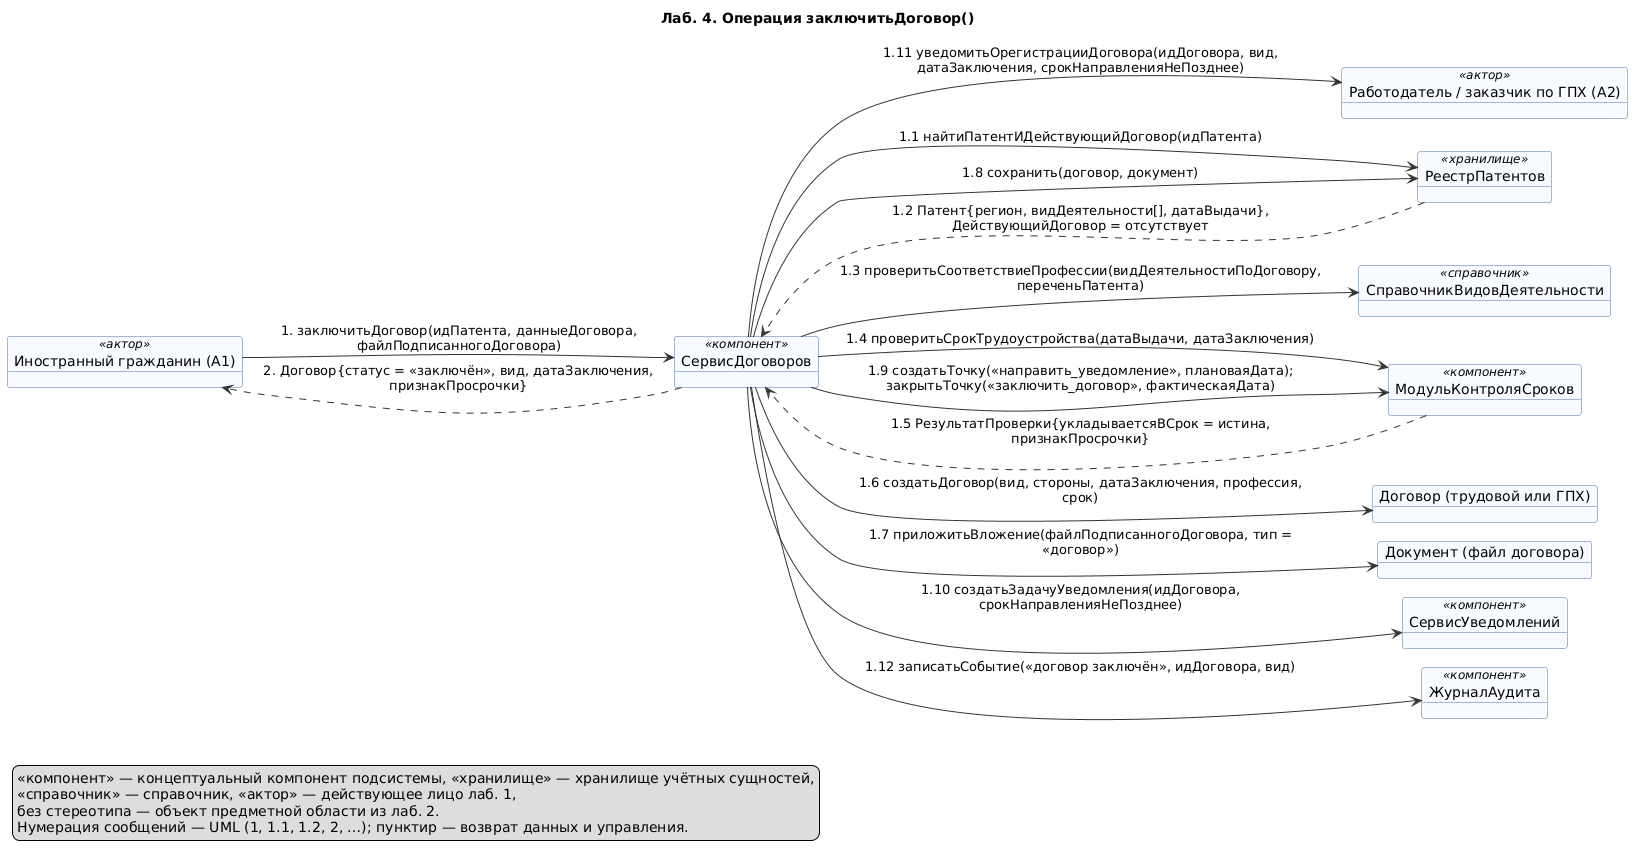

The diagram above was rendered by PlantUML. Its source (embedded in the PNG):
@startuml 04-zaklyuchit-dogovor
' Лаб. 4: диаграмма коммуникаций (взаимодействие объектов)
' Системная операция: заключитьДоговор() — прецедент П02
' Проверка: plantuml -checkonly 04-zaklyuchit-dogovor.puml ; рендер: plantuml -tpng 04-zaklyuchit-dogovor.puml
' Репозиторий: https://github.com/mflkee/fms-course

title Лаб. 4. Операция заключитьДоговор()
left to right direction
skinparam shadowing false
skinparam defaultFontName "DejaVu Sans"
skinparam object {
  BackgroundColor #F7FBFF
  BorderColor #4A6FA5
  ArrowColor #333333
}
skinparam note {
  BackgroundColor #FFFDF0
  BorderColor #C9B458
}
skinparam nodesep 20
skinparam ranksep 40

object "Иностранный гражданин (A1)" as CIT <<актор>>
object "Работодатель / заказчик по ГПХ (A2)" as EMP <<актор>>
object "СервисДоговоров" as SD <<компонент>>
object "РеестрПатентов" as REP <<хранилище>>
object "СправочникВидовДеятельности" as SV <<справочник>>
object "МодульКонтроляСроков" as MKS <<компонент>>
object "Договор (трудовой или ГПХ)" as DOG
object "Документ (файл договора)" as DOC
object "СервисУведомлений" as SU <<компонент>>
object "ЖурналАудита" as AUD <<компонент>>

CIT --> SD : 1. заключитьДоговор(идПатента, данныеДоговора,\nфайлПодписанногоДоговора)
SD --> REP : 1.1 найтиПатентИДействующийДоговор(идПатента)
REP ..> SD : 1.2 Патент{регион, видДеятельности[], датаВыдачи},\nДействующийДоговор = отсутствует
SD --> SV : 1.3 проверитьСоответствиеПрофессии(видДеятельностиПоДоговору,\nпереченьПатента)
SD --> MKS : 1.4 проверитьСрокТрудоустройства(датаВыдачи, датаЗаключения)
MKS ..> SD : 1.5 РезультатПроверки{укладываетсяВСрок = истина,\nпризнакПросрочки}
SD --> DOG : 1.6 создатьДоговор(вид, стороны, датаЗаключения, профессия,\nсрок)
SD --> DOC : 1.7 приложитьВложение(файлПодписанногоДоговора, тип =\n«договор»)
SD --> REP : 1.8 сохранить(договор, документ)
SD --> MKS : 1.9 создатьТочку(«направить_уведомление», плановаяДата);\nзакрытьТочку(«заключить_договор», фактическаяДата)
SD --> SU : 1.10 создатьЗадачуУведомления(идДоговора,\nсрокНаправленияНеПозднее)
SD --> EMP : 1.11 уведомитьОрегистрацииДоговора(идДоговора, вид,\nдатаЗаключения, срокНаправленияНеПозднее)
SD --> AUD : 1.12 записатьСобытие(«договор заключён», идДоговора, вид)
SD ..> CIT : 2. Договор{статус = «заключён», вид, датаЗаключения,\nпризнакПросрочки}

legend bottom left
  <<компонент>> — концептуальный компонент подсистемы, <<хранилище>> — хранилище учётных сущностей,
  <<справочник>> — справочник, <<актор>> — действующее лицо лаб. 1,
  без стереотипа — объект предметной области из лаб. 2.
  Нумерация сообщений — UML (1, 1.1, 1.2, 2, …); пунктир — возврат данных и управления.
end legend

@enduml